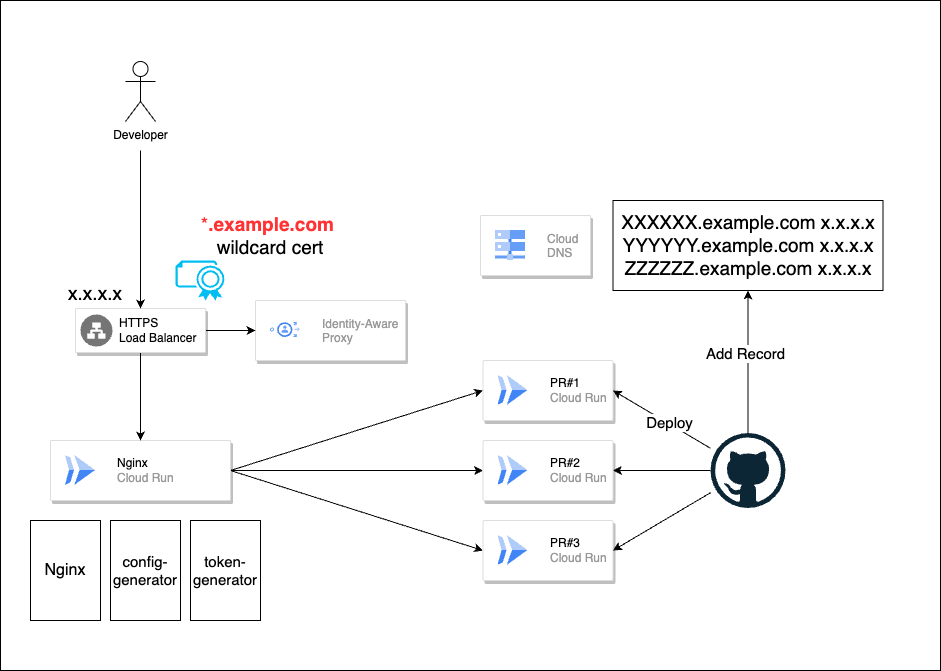

The diagram above was exported from draw.io. Its source (the exported page's mxGraphModel, read from the mxfile embedded in the PNG):
<mxGraphModel dx="1972" dy="1125" grid="1" gridSize="10" guides="1" tooltips="1" connect="1" arrows="1" fold="1" page="1" pageScale="1" pageWidth="1169" pageHeight="827" background="#ffffff" math="0" shadow="0">
  <root>
    <mxCell id="0" />
    <mxCell id="1" parent="0" />
    <mxCell id="45" value="" style="rounded=0;whiteSpace=wrap;html=1;fontSize=16;" parent="1" vertex="1">
      <mxGeometry x="20" y="70" width="940" height="670" as="geometry" />
    </mxCell>
    <mxCell id="2" value="" style="strokeColor=#dddddd;shadow=1;strokeWidth=1;rounded=1;absoluteArcSize=1;arcSize=2;" parent="1" vertex="1">
      <mxGeometry x="275" y="370" width="150" height="60" as="geometry" />
    </mxCell>
    <mxCell id="3" value="Identity-Aware&#10;Proxy" style="editableCssRules=.*;fontColor=#999999;shape=image;verticalLabelPosition=middle;labelBackgroundColor=#ffffff;verticalAlign=middle;labelPosition=right;align=left;spacingLeft=20;part=1;points=[];imageAspect=0;image=data:image/svg+xml,(base64 omitted: 1156 chars);" parent="2" vertex="1">
      <mxGeometry width="30" height="15" relative="1" as="geometry">
        <mxPoint x="15" y="22" as="offset" />
      </mxGeometry>
    </mxCell>
    <mxCell id="38" style="edgeStyle=none;html=1;entryX=0;entryY=0.5;entryDx=0;entryDy=0;fontSize=19;exitX=1;exitY=0.5;exitDx=0;exitDy=0;" parent="1" source="4" target="13" edge="1">
      <mxGeometry relative="1" as="geometry" />
    </mxCell>
    <mxCell id="39" style="edgeStyle=none;html=1;entryX=0;entryY=0.5;entryDx=0;entryDy=0;fontSize=19;exitX=1;exitY=0.5;exitDx=0;exitDy=0;" parent="1" source="4" target="16" edge="1">
      <mxGeometry relative="1" as="geometry" />
    </mxCell>
    <mxCell id="40" style="edgeStyle=none;html=1;entryX=0;entryY=0.5;entryDx=0;entryDy=0;fontSize=19;exitX=1;exitY=0.5;exitDx=0;exitDy=0;" parent="1" source="4" target="21" edge="1">
      <mxGeometry relative="1" as="geometry" />
    </mxCell>
    <mxCell id="4" value="" style="strokeColor=#dddddd;shadow=1;strokeWidth=1;rounded=1;absoluteArcSize=1;arcSize=2;" parent="1" vertex="1">
      <mxGeometry x="70" y="510" width="180" height="60" as="geometry" />
    </mxCell>
    <mxCell id="5" value="&lt;font color=&quot;#000000&quot;&gt;Nginx&lt;/font&gt;&lt;br&gt;Cloud Run" style="editableCssRules=.*;html=1;fontColor=#999999;shape=image;verticalLabelPosition=middle;labelBackgroundColor=#ffffff;verticalAlign=middle;labelPosition=right;align=left;spacingLeft=20;part=1;points=[];imageAspect=0;image=data:image/svg+xml,(base64 omitted: 656 chars);" parent="4" vertex="1">
      <mxGeometry width="30" height="30" relative="1" as="geometry">
        <mxPoint x="15" y="15" as="offset" />
      </mxGeometry>
    </mxCell>
    <mxCell id="8" style="edgeStyle=none;html=1;entryX=0;entryY=0.5;entryDx=0;entryDy=0;" parent="1" source="6" target="2" edge="1">
      <mxGeometry relative="1" as="geometry" />
    </mxCell>
    <mxCell id="12" style="edgeStyle=none;html=1;entryX=0.5;entryY=0;entryDx=0;entryDy=0;" parent="1" source="6" target="4" edge="1">
      <mxGeometry relative="1" as="geometry" />
    </mxCell>
    <mxCell id="6" value="" style="strokeColor=#dddddd;shadow=1;strokeWidth=1;rounded=1;absoluteArcSize=1;arcSize=2;" parent="1" vertex="1">
      <mxGeometry x="95" y="378" width="130" height="44" as="geometry" />
    </mxCell>
    <mxCell id="7" value="HTTPS&#10;Load Balancer" style="sketch=0;dashed=0;connectable=0;html=1;fillColor=#757575;strokeColor=none;shape=mxgraph.gcp2.network_load_balancer;part=1;labelPosition=right;verticalLabelPosition=middle;align=left;verticalAlign=middle;spacingLeft=5;fontSize=12;" parent="6" vertex="1">
      <mxGeometry y="0.5" width="32" height="32" relative="1" as="geometry">
        <mxPoint x="5" y="-16" as="offset" />
      </mxGeometry>
    </mxCell>
    <mxCell id="9" value="" style="verticalLabelPosition=bottom;html=1;verticalAlign=top;align=center;strokeColor=none;fillColor=#00BEF2;shape=mxgraph.azure.certificate;pointerEvents=1;" parent="1" vertex="1">
      <mxGeometry x="195" y="330" width="50" height="40" as="geometry" />
    </mxCell>
    <mxCell id="11" style="edgeStyle=none;html=1;entryX=0.5;entryY=0;entryDx=0;entryDy=0;" parent="1" target="6" edge="1">
      <mxGeometry relative="1" as="geometry">
        <mxPoint x="160" y="220" as="sourcePoint" />
      </mxGeometry>
    </mxCell>
    <mxCell id="10" value="Developer&lt;br&gt;" style="shape=umlActor;verticalLabelPosition=bottom;verticalAlign=top;html=1;outlineConnect=0;" parent="1" vertex="1">
      <mxGeometry x="145" y="131" width="30" height="60" as="geometry" />
    </mxCell>
    <mxCell id="13" value="" style="strokeColor=#dddddd;shadow=1;strokeWidth=1;rounded=1;absoluteArcSize=1;arcSize=2;" parent="1" vertex="1">
      <mxGeometry x="502.5" y="430" width="130" height="60" as="geometry" />
    </mxCell>
    <mxCell id="14" value="&lt;font color=&quot;#000000&quot;&gt;PR#1&lt;/font&gt;&lt;br&gt;Cloud Run" style="editableCssRules=.*;html=1;fontColor=#999999;shape=image;verticalLabelPosition=middle;labelBackgroundColor=#ffffff;verticalAlign=middle;labelPosition=right;align=left;spacingLeft=20;part=1;points=[];imageAspect=0;image=data:image/svg+xml,(base64 omitted: 656 chars);" parent="13" vertex="1">
      <mxGeometry width="30" height="30" relative="1" as="geometry">
        <mxPoint x="15" y="15" as="offset" />
      </mxGeometry>
    </mxCell>
    <mxCell id="16" value="" style="strokeColor=#dddddd;shadow=1;strokeWidth=1;rounded=1;absoluteArcSize=1;arcSize=2;" parent="1" vertex="1">
      <mxGeometry x="502.5" y="510" width="130" height="60" as="geometry" />
    </mxCell>
    <mxCell id="17" value="&lt;font color=&quot;#000000&quot;&gt;PR#2&lt;/font&gt;&lt;br&gt;Cloud Run" style="editableCssRules=.*;html=1;fontColor=#999999;shape=image;verticalLabelPosition=middle;labelBackgroundColor=#ffffff;verticalAlign=middle;labelPosition=right;align=left;spacingLeft=20;part=1;points=[];imageAspect=0;image=data:image/svg+xml,(base64 omitted: 656 chars);" parent="16" vertex="1">
      <mxGeometry width="30" height="30" relative="1" as="geometry">
        <mxPoint x="15" y="15" as="offset" />
      </mxGeometry>
    </mxCell>
    <mxCell id="21" value="" style="strokeColor=#dddddd;shadow=1;strokeWidth=1;rounded=1;absoluteArcSize=1;arcSize=2;" parent="1" vertex="1">
      <mxGeometry x="502.5" y="590" width="130" height="60" as="geometry" />
    </mxCell>
    <mxCell id="22" value="&lt;font color=&quot;#000000&quot;&gt;PR#3&lt;/font&gt;&lt;br&gt;Cloud Run" style="editableCssRules=.*;html=1;fontColor=#999999;shape=image;verticalLabelPosition=middle;labelBackgroundColor=#ffffff;verticalAlign=middle;labelPosition=right;align=left;spacingLeft=20;part=1;points=[];imageAspect=0;image=data:image/svg+xml,(base64 omitted: 656 chars);" parent="21" vertex="1">
      <mxGeometry width="30" height="30" relative="1" as="geometry">
        <mxPoint x="15" y="15" as="offset" />
      </mxGeometry>
    </mxCell>
    <mxCell id="27" style="edgeStyle=none;html=1;entryX=1;entryY=0.5;entryDx=0;entryDy=0;" parent="1" source="23" target="13" edge="1">
      <mxGeometry relative="1" as="geometry" />
    </mxCell>
    <mxCell id="50" value="Deploy" style="edgeLabel;html=1;align=center;verticalAlign=middle;resizable=0;points=[];fontSize=15;" vertex="1" connectable="0" parent="27">
      <mxGeometry x="-0.1431" y="-1" relative="1" as="geometry">
        <mxPoint as="offset" />
      </mxGeometry>
    </mxCell>
    <mxCell id="28" style="edgeStyle=none;html=1;entryX=1;entryY=0.5;entryDx=0;entryDy=0;" parent="1" source="23" target="16" edge="1">
      <mxGeometry relative="1" as="geometry" />
    </mxCell>
    <mxCell id="29" style="edgeStyle=none;html=1;entryX=1;entryY=0.5;entryDx=0;entryDy=0;" parent="1" source="23" target="21" edge="1">
      <mxGeometry relative="1" as="geometry" />
    </mxCell>
    <mxCell id="33" style="edgeStyle=none;html=1;fontSize=19;" parent="1" source="23" target="30" edge="1">
      <mxGeometry relative="1" as="geometry" />
    </mxCell>
    <mxCell id="49" value="Add Record" style="edgeLabel;html=1;align=center;verticalAlign=middle;resizable=0;points=[];fontSize=15;" vertex="1" connectable="0" parent="33">
      <mxGeometry x="0.1298" y="3" relative="1" as="geometry">
        <mxPoint as="offset" />
      </mxGeometry>
    </mxCell>
    <mxCell id="23" value="" style="dashed=0;outlineConnect=0;html=1;align=center;labelPosition=center;verticalLabelPosition=bottom;verticalAlign=top;shape=mxgraph.weblogos.github" parent="1" vertex="1">
      <mxGeometry x="730" y="502.5" width="75" height="75" as="geometry" />
    </mxCell>
    <mxCell id="30" value="XXXXXX.example.com x.x.x.x&lt;br style=&quot;font-size: 19px;&quot;&gt;YYYYYY.example.com&amp;nbsp;x.x.x.x&lt;br style=&quot;font-size: 19px;&quot;&gt;ZZZZZZ.example.com&amp;nbsp;x.x.x.x" style="rounded=0;whiteSpace=wrap;html=1;fontSize=19;" parent="1" vertex="1">
      <mxGeometry x="632.5" y="270" width="270" height="90" as="geometry" />
    </mxCell>
    <mxCell id="31" value="" style="strokeColor=#dddddd;shadow=1;strokeWidth=1;rounded=1;absoluteArcSize=1;arcSize=2;" parent="1" vertex="1">
      <mxGeometry x="500" y="285" width="110" height="60" as="geometry" />
    </mxCell>
    <mxCell id="32" value="Cloud&#10;DNS" style="editableCssRules=.*;fontColor=#999999;shape=image;verticalLabelPosition=middle;labelBackgroundColor=#ffffff;verticalAlign=middle;labelPosition=right;align=left;spacingLeft=20;part=1;points=[];imageAspect=0;image=data:image/svg+xml,(base64 omitted: 828 chars);" parent="31" vertex="1">
      <mxGeometry width="30" height="30" relative="1" as="geometry">
        <mxPoint x="15" y="15" as="offset" />
      </mxGeometry>
    </mxCell>
    <mxCell id="36" value="x.x.x.x" style="text;html=1;strokeColor=none;fillColor=none;align=center;verticalAlign=middle;whiteSpace=wrap;rounded=0;fontSize=19;" parent="1" vertex="1">
      <mxGeometry x="85" y="348" width="60" height="30" as="geometry" />
    </mxCell>
    <mxCell id="37" value="&lt;font color=&quot;#ff3333&quot;&gt;*&lt;b&gt;.example.com&amp;nbsp;&lt;/b&gt;&lt;/font&gt;&lt;br&gt;wildcard cert" style="text;html=1;strokeColor=none;fillColor=none;align=center;verticalAlign=middle;whiteSpace=wrap;rounded=0;fontSize=19;" parent="1" vertex="1">
      <mxGeometry x="195" y="290" width="190" height="30" as="geometry" />
    </mxCell>
    <mxCell id="41" value="Nginx" style="rounded=0;whiteSpace=wrap;html=1;fontSize=16;" parent="1" vertex="1">
      <mxGeometry x="50" y="590" width="70" height="100" as="geometry" />
    </mxCell>
    <mxCell id="42" value="config-generator" style="rounded=0;whiteSpace=wrap;html=1;fontSize=15;" parent="1" vertex="1">
      <mxGeometry x="130" y="590" width="70" height="100" as="geometry" />
    </mxCell>
    <mxCell id="47" value="token-generator" style="rounded=0;whiteSpace=wrap;html=1;fontSize=15;" vertex="1" parent="1">
      <mxGeometry x="210" y="590" width="70" height="100" as="geometry" />
    </mxCell>
  </root>
</mxGraphModel>